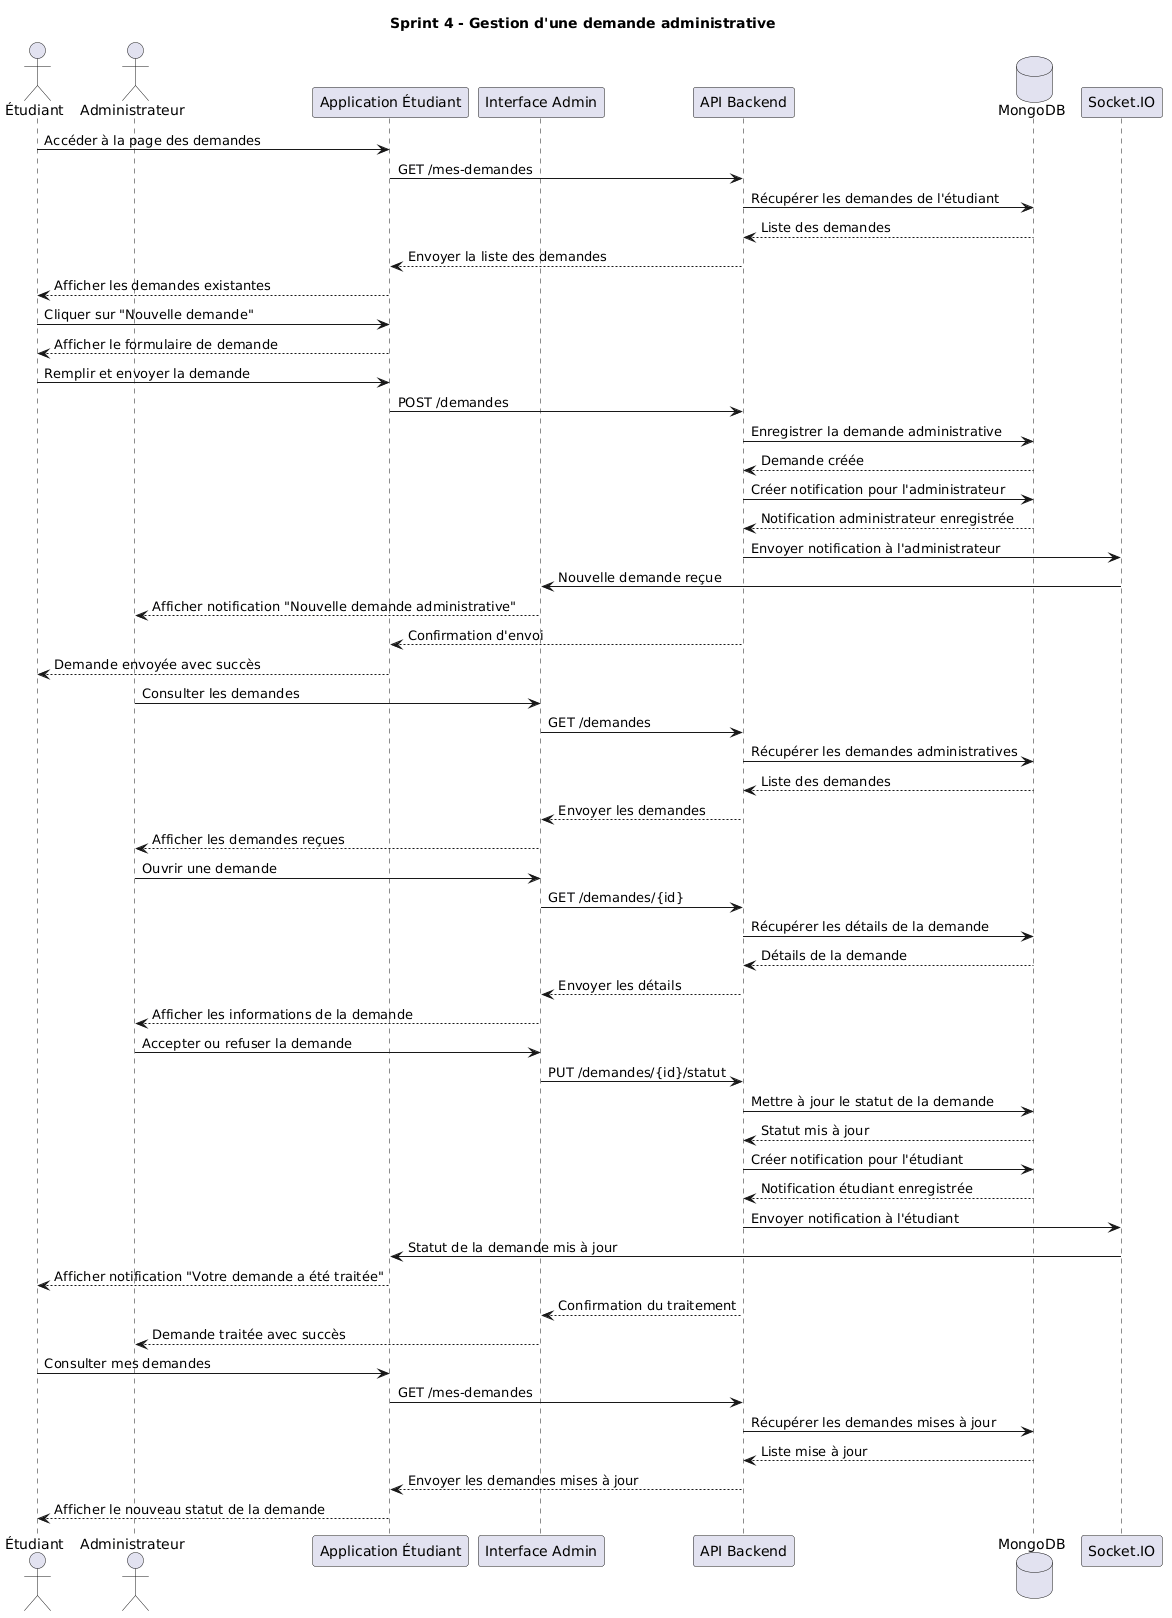

The diagram above was rendered by PlantUML. Its source (embedded in the PNG):
@startuml
title Sprint 4 - Gestion d'une demande administrative

actor "Étudiant" as E
actor "Administrateur" as Admin

participant "Application Étudiant" as AppE
participant "Interface Admin" as AppA
participant "API Backend" as API
database "MongoDB" as DB
participant "Socket.IO" as Socket

E -> AppE : Accéder à la page des demandes
AppE -> API : GET /mes-demandes
API -> DB : Récupérer les demandes de l'étudiant
DB --> API : Liste des demandes
API --> AppE : Envoyer la liste des demandes
AppE --> E : Afficher les demandes existantes

E -> AppE : Cliquer sur "Nouvelle demande"
AppE --> E : Afficher le formulaire de demande

E -> AppE : Remplir et envoyer la demande
AppE -> API : POST /demandes
API -> DB : Enregistrer la demande administrative
DB --> API : Demande créée

API -> DB : Créer notification pour l'administrateur
DB --> API : Notification administrateur enregistrée
API -> Socket : Envoyer notification à l'administrateur
Socket -> AppA : Nouvelle demande reçue
AppA --> Admin : Afficher notification "Nouvelle demande administrative"

API --> AppE : Confirmation d'envoi
AppE --> E : Demande envoyée avec succès

Admin -> AppA : Consulter les demandes
AppA -> API : GET /demandes
API -> DB : Récupérer les demandes administratives
DB --> API : Liste des demandes
API --> AppA : Envoyer les demandes
AppA --> Admin : Afficher les demandes reçues

Admin -> AppA : Ouvrir une demande
AppA -> API : GET /demandes/{id}
API -> DB : Récupérer les détails de la demande
DB --> API : Détails de la demande
API --> AppA : Envoyer les détails
AppA --> Admin : Afficher les informations de la demande

Admin -> AppA : Accepter ou refuser la demande
AppA -> API : PUT /demandes/{id}/statut
API -> DB : Mettre à jour le statut de la demande
DB --> API : Statut mis à jour

API -> DB : Créer notification pour l'étudiant
DB --> API : Notification étudiant enregistrée
API -> Socket : Envoyer notification à l'étudiant
Socket -> AppE : Statut de la demande mis à jour
AppE --> E : Afficher notification "Votre demande a été traitée"

API --> AppA : Confirmation du traitement
AppA --> Admin : Demande traitée avec succès

E -> AppE : Consulter mes demandes
AppE -> API : GET /mes-demandes
API -> DB : Récupérer les demandes mises à jour
DB --> API : Liste mise à jour
API --> AppE : Envoyer les demandes mises à jour
AppE --> E : Afficher le nouveau statut de la demande
@enduml